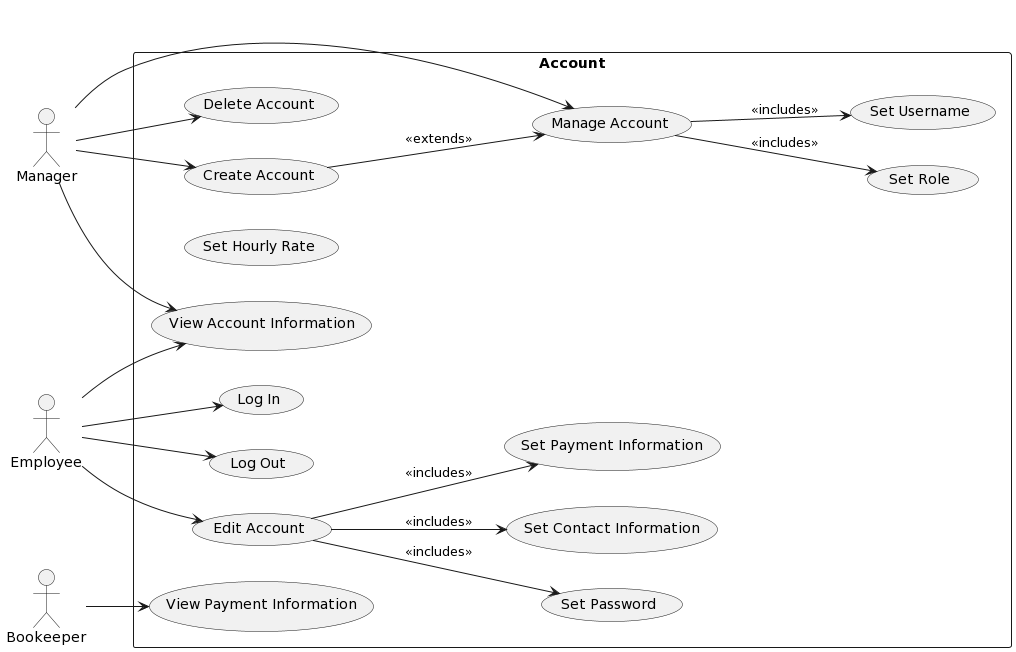

The diagram above was rendered by PlantUML. Its source (embedded in the PNG):
@startuml
left to right direction
actor "Manager" as mc
actor "Employee" as ec
actor "Bookeeper" as bc
rectangle Account {
  usecase "Delete Account" as UC1
  usecase "Manage Account" as UC2
  usecase "Create Account" as UC3 
  usecase "Set Contact Information" as UC4
  usecase "Set Role" as UC5
  usecase "Set Payment Information" as UC6
  usecase "Set Hourly Rate" as UC7

  usecase "View Account Information" as UC8

  usecase "Edit Account" as UC9

  usecase "Set Password" as UC10
  usecase "Set Username" as UC11
  usecase "Log In" as UC12
  usecase "Log Out" as UC13
  
  usecase "View Payment Information" as UC14

}


mc --> UC1
mc --> UC2
mc --> UC3



UC9 --> UC6 : <<includes>>
UC9 --> UC10: <<includes>>

(UC3) --> (UC2) : <<extends>>


UC2 --> UC5 : <<includes>>
UC9 --> UC4 : <<includes>>

UC2 --> UC11: <<includes>>


ec --> UC8
mc --> UC8

ec --> UC9

ec --> UC12
ec --> UC13

bc --> UC14
@enduml